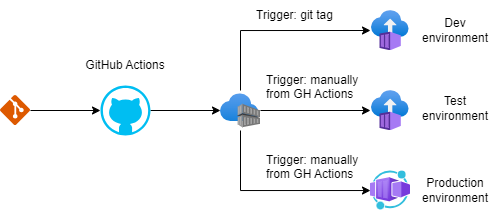

The diagram above was exported from draw.io. Its source (the exported page's mxGraphModel, read from the mxfile embedded in the PNG):
<mxGraphModel dx="952" dy="511" grid="1" gridSize="10" guides="1" tooltips="1" connect="1" arrows="1" fold="1" page="1" pageScale="1" pageWidth="827" pageHeight="1169" math="0" shadow="0">
  <root>
    <mxCell id="0" />
    <mxCell id="1" parent="0" />
    <mxCell id="IMMI_qKeIYYGWv6zr42l-1" value="" style="shape=image;verticalLabelPosition=bottom;verticalAlign=top;imageAspect=0;aspect=fixed;image=data:image/svg+xml,(base64 omitted: 1952 chars)" vertex="1" parent="1">
      <mxGeometry x="410" y="130" width="40" height="40" as="geometry" />
    </mxCell>
    <object label="" tesat="sfdsfs" id="IMMI_qKeIYYGWv6zr42l-2">
      <mxCell style="shape=image;verticalLabelPosition=bottom;verticalAlign=top;imageAspect=0;aspect=fixed;image=data:image/svg+xml,(base64 omitted: 1952 chars)" vertex="1" parent="1">
        <mxGeometry x="410" y="50" width="40" height="40" as="geometry" />
      </mxCell>
    </object>
    <mxCell id="IMMI_qKeIYYGWv6zr42l-3" value="" style="shape=image;verticalLabelPosition=bottom;labelBackgroundColor=default;verticalAlign=top;aspect=fixed;imageAspect=0;image=data:image/svg+xml,(base64 omitted: 4204 chars);" vertex="1" parent="1">
      <mxGeometry x="410" y="210" width="40" height="40" as="geometry" />
    </mxCell>
    <mxCell id="IMMI_qKeIYYGWv6zr42l-6" style="edgeStyle=orthogonalEdgeStyle;rounded=0;orthogonalLoop=1;jettySize=auto;html=1;" edge="1" parent="1" source="IMMI_qKeIYYGWv6zr42l-4" target="IMMI_qKeIYYGWv6zr42l-1">
      <mxGeometry relative="1" as="geometry" />
    </mxCell>
    <mxCell id="IMMI_qKeIYYGWv6zr42l-7" style="edgeStyle=orthogonalEdgeStyle;rounded=0;orthogonalLoop=1;jettySize=auto;html=1;" edge="1" parent="1" source="IMMI_qKeIYYGWv6zr42l-4" target="IMMI_qKeIYYGWv6zr42l-3">
      <mxGeometry relative="1" as="geometry">
        <Array as="points">
          <mxPoint x="280" y="230" />
        </Array>
      </mxGeometry>
    </mxCell>
    <mxCell id="IMMI_qKeIYYGWv6zr42l-11" style="edgeStyle=orthogonalEdgeStyle;rounded=0;orthogonalLoop=1;jettySize=auto;html=1;entryX=0;entryY=0.5;entryDx=0;entryDy=0;" edge="1" parent="1" source="IMMI_qKeIYYGWv6zr42l-4" target="IMMI_qKeIYYGWv6zr42l-2">
      <mxGeometry relative="1" as="geometry">
        <Array as="points">
          <mxPoint x="280" y="70" />
        </Array>
      </mxGeometry>
    </mxCell>
    <mxCell id="IMMI_qKeIYYGWv6zr42l-4" value="" style="shape=image;verticalLabelPosition=bottom;verticalAlign=top;imageAspect=0;aspect=fixed;image=data:image/svg+xml,(base64 omitted: 3592 chars)" vertex="1" parent="1">
      <mxGeometry x="260" y="130" width="40" height="40" as="geometry" />
    </mxCell>
    <mxCell id="IMMI_qKeIYYGWv6zr42l-12" value="Dev environment" style="text;html=1;strokeColor=none;fillColor=none;align=center;verticalAlign=middle;whiteSpace=wrap;rounded=0;" vertex="1" parent="1">
      <mxGeometry x="460" y="55" width="70" height="30" as="geometry" />
    </mxCell>
    <mxCell id="IMMI_qKeIYYGWv6zr42l-13" value="Test environment" style="text;html=1;strokeColor=none;fillColor=none;align=center;verticalAlign=middle;whiteSpace=wrap;rounded=0;" vertex="1" parent="1">
      <mxGeometry x="460" y="135" width="70" height="25" as="geometry" />
    </mxCell>
    <mxCell id="IMMI_qKeIYYGWv6zr42l-14" value="Production environment" style="text;html=1;strokeColor=none;fillColor=none;align=center;verticalAlign=middle;whiteSpace=wrap;rounded=0;" vertex="1" parent="1">
      <mxGeometry x="460" y="217.5" width="70" height="25" as="geometry" />
    </mxCell>
    <mxCell id="IMMI_qKeIYYGWv6zr42l-15" value="Trigger: git tag" style="text;strokeColor=none;fillColor=none;align=left;verticalAlign=middle;spacingLeft=4;spacingRight=4;overflow=hidden;points=[[0,0.5],[1,0.5]];portConstraint=eastwest;rotatable=0;whiteSpace=wrap;html=1;" vertex="1" parent="1">
      <mxGeometry x="290" y="40" width="100" height="30" as="geometry" />
    </mxCell>
    <mxCell id="IMMI_qKeIYYGWv6zr42l-16" value="Trigger: manually from GH Actions" style="text;strokeColor=none;fillColor=none;align=left;verticalAlign=middle;spacingLeft=4;spacingRight=4;overflow=hidden;points=[[0,0.5],[1,0.5]];portConstraint=eastwest;rotatable=0;whiteSpace=wrap;html=1;" vertex="1" parent="1">
      <mxGeometry x="300" y="110" width="120" height="30" as="geometry" />
    </mxCell>
    <mxCell id="IMMI_qKeIYYGWv6zr42l-17" value="Trigger: manually from GH Actions" style="text;strokeColor=none;fillColor=none;align=left;verticalAlign=middle;spacingLeft=4;spacingRight=4;overflow=hidden;points=[[0,0.5],[1,0.5]];portConstraint=eastwest;rotatable=0;whiteSpace=wrap;html=1;" vertex="1" parent="1">
      <mxGeometry x="300" y="190" width="120" height="30" as="geometry" />
    </mxCell>
    <mxCell id="IMMI_qKeIYYGWv6zr42l-34" value="" style="shape=image;verticalLabelPosition=bottom;verticalAlign=top;imageAspect=0;aspect=fixed;image=data:image/svg+xml,(base64 omitted: 740 chars)" vertex="1" parent="1">
      <mxGeometry x="40" y="135" width="30" height="30" as="geometry" />
    </mxCell>
    <mxCell id="IMMI_qKeIYYGWv6zr42l-39" style="edgeStyle=orthogonalEdgeStyle;rounded=0;orthogonalLoop=1;jettySize=auto;html=1;entryX=0;entryY=0.5;entryDx=0;entryDy=0;" edge="1" parent="1" source="IMMI_qKeIYYGWv6zr42l-38" target="IMMI_qKeIYYGWv6zr42l-4">
      <mxGeometry relative="1" as="geometry" />
    </mxCell>
    <mxCell id="IMMI_qKeIYYGWv6zr42l-38" value="" style="verticalLabelPosition=bottom;html=1;verticalAlign=top;align=center;strokeColor=none;fillColor=#00BEF2;shape=mxgraph.azure.github_code;pointerEvents=1;" vertex="1" parent="1">
      <mxGeometry x="140" y="125" width="50" height="50" as="geometry" />
    </mxCell>
    <mxCell id="IMMI_qKeIYYGWv6zr42l-40" style="edgeStyle=orthogonalEdgeStyle;rounded=0;orthogonalLoop=1;jettySize=auto;html=1;entryX=0;entryY=0.5;entryDx=0;entryDy=0;entryPerimeter=0;" edge="1" parent="1" source="IMMI_qKeIYYGWv6zr42l-34" target="IMMI_qKeIYYGWv6zr42l-38">
      <mxGeometry relative="1" as="geometry" />
    </mxCell>
    <mxCell id="IMMI_qKeIYYGWv6zr42l-41" value="GitHub Actions" style="text;html=1;strokeColor=none;fillColor=none;align=center;verticalAlign=middle;whiteSpace=wrap;rounded=0;" vertex="1" parent="1">
      <mxGeometry x="120" y="90" width="90" height="30" as="geometry" />
    </mxCell>
  </root>
</mxGraphModel>